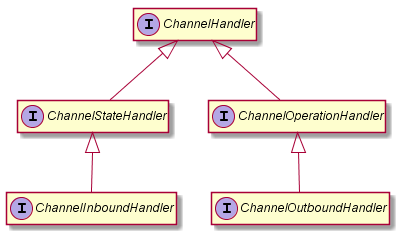

The diagram above was rendered by PlantUML. Its source (embedded in the PNG):
@startuml
hide empty members
hide empty methods

interface ChannelHandler
interface ChannelStateHandler
interface ChannelInboundHandler
interface ChannelOperationHandler
interface ChannelOutboundHandler

ChannelHandler <|-- ChannelStateHandler
ChannelStateHandler <|-- ChannelInboundHandler
ChannelHandler <|-- ChannelOperationHandler
ChannelOperationHandler <|-- ChannelOutboundHandler
@enduml